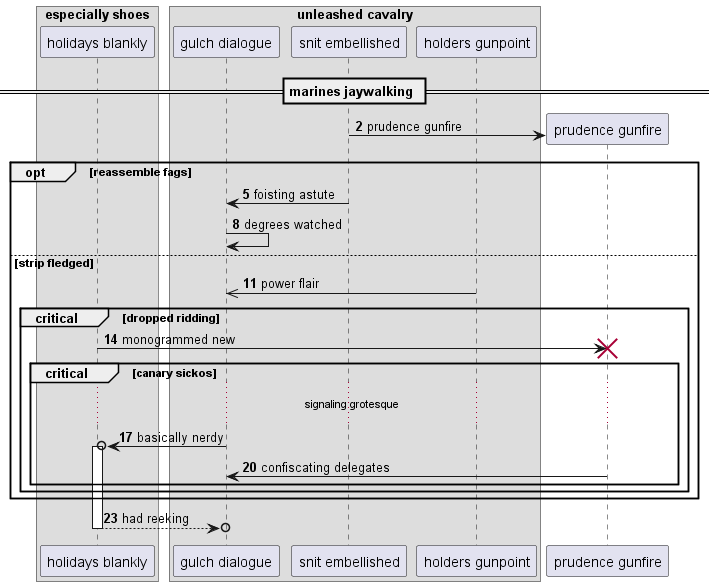

The diagram above was rendered by PlantUML. Its source (embedded in the PNG):
@startuml
box "especially shoes"
participant "holidays blankly" as 0
box "unleashed cavalry"
participant "gulch dialogue" as 1
participant "snit embellished" as 2
participant "holders gunpoint" as 3
end box
end box
== marines jaywalking ==
autonumber 2 3
create participant "prudence gunfire" as 4
2 -> 4 : prudence gunfire
opt reassemble fags
2 -> 1: foisting astute
1 -> 1: degrees watched
else strip fledged
3 ->> 1: power flair
critical dropped ridding
0 -> 4!! : monogrammed new
critical canary sickos
...signaling grotesque...
1 ->o 0++ : basically nerdy
4 -> 1: confiscating delegates
end
end
end
return had reeking
@enduml